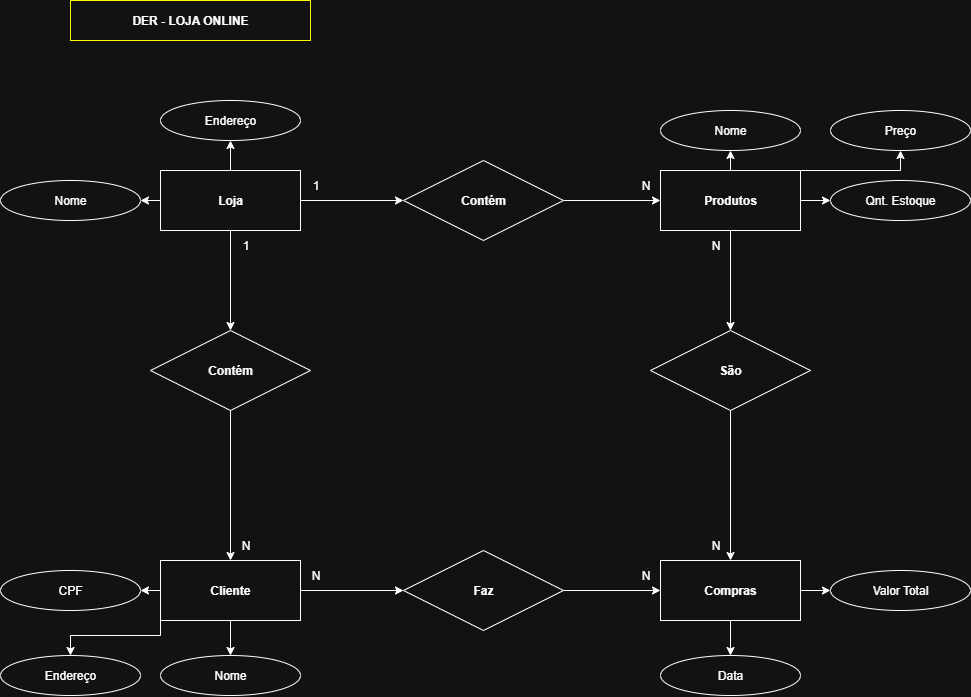

The diagram above was exported from draw.io. Its source (the exported page's mxGraphModel, read from the mxfile embedded in the PNG):
<mxGraphModel dx="1737" dy="937" grid="1" gridSize="10" guides="1" tooltips="1" connect="1" arrows="1" fold="1" page="1" pageScale="1" pageWidth="827" pageHeight="1169" math="0" shadow="0">
  <root>
    <mxCell id="0" />
    <mxCell id="1" parent="0" />
    <mxCell id="afqnvUulKzHfcl_S1PQc-1" value="&lt;b&gt;DER - LOJA ONLINE&lt;/b&gt;" style="text;strokeColor=light-dark(#000000,#FFFF00);align=center;fillColor=none;html=1;verticalAlign=middle;whiteSpace=wrap;rounded=0;shadow=0;glass=0;gradientColor=none;" vertex="1" parent="1">
      <mxGeometry x="80" y="40" width="240" height="40" as="geometry" />
    </mxCell>
    <mxCell id="afqnvUulKzHfcl_S1PQc-4" style="edgeStyle=orthogonalEdgeStyle;rounded=0;orthogonalLoop=1;jettySize=auto;html=1;exitX=0;exitY=0.5;exitDx=0;exitDy=0;entryX=1;entryY=0.5;entryDx=0;entryDy=0;" edge="1" parent="1" source="afqnvUulKzHfcl_S1PQc-2" target="afqnvUulKzHfcl_S1PQc-3">
      <mxGeometry relative="1" as="geometry" />
    </mxCell>
    <mxCell id="afqnvUulKzHfcl_S1PQc-7" style="edgeStyle=orthogonalEdgeStyle;rounded=0;orthogonalLoop=1;jettySize=auto;html=1;entryX=0;entryY=0.5;entryDx=0;entryDy=0;" edge="1" parent="1" source="afqnvUulKzHfcl_S1PQc-2" target="afqnvUulKzHfcl_S1PQc-6">
      <mxGeometry relative="1" as="geometry" />
    </mxCell>
    <mxCell id="afqnvUulKzHfcl_S1PQc-17" value="" style="edgeStyle=orthogonalEdgeStyle;rounded=0;orthogonalLoop=1;jettySize=auto;html=1;" edge="1" parent="1" source="afqnvUulKzHfcl_S1PQc-2" target="afqnvUulKzHfcl_S1PQc-16">
      <mxGeometry relative="1" as="geometry" />
    </mxCell>
    <mxCell id="afqnvUulKzHfcl_S1PQc-27" value="" style="edgeStyle=orthogonalEdgeStyle;rounded=0;orthogonalLoop=1;jettySize=auto;html=1;" edge="1" parent="1" source="afqnvUulKzHfcl_S1PQc-2" target="afqnvUulKzHfcl_S1PQc-26">
      <mxGeometry relative="1" as="geometry" />
    </mxCell>
    <mxCell id="afqnvUulKzHfcl_S1PQc-2" value="&lt;b&gt;Loja&lt;/b&gt;" style="rounded=0;whiteSpace=wrap;html=1;" vertex="1" parent="1">
      <mxGeometry x="170" y="210" width="140" height="60" as="geometry" />
    </mxCell>
    <mxCell id="afqnvUulKzHfcl_S1PQc-3" value="Nome" style="ellipse;whiteSpace=wrap;html=1;" vertex="1" parent="1">
      <mxGeometry x="10" y="220" width="140" height="40" as="geometry" />
    </mxCell>
    <mxCell id="afqnvUulKzHfcl_S1PQc-12" value="" style="edgeStyle=orthogonalEdgeStyle;rounded=0;orthogonalLoop=1;jettySize=auto;html=1;" edge="1" parent="1" source="afqnvUulKzHfcl_S1PQc-5" target="afqnvUulKzHfcl_S1PQc-11">
      <mxGeometry relative="1" as="geometry" />
    </mxCell>
    <mxCell id="afqnvUulKzHfcl_S1PQc-13" style="edgeStyle=orthogonalEdgeStyle;rounded=0;orthogonalLoop=1;jettySize=auto;html=1;exitX=1;exitY=0;exitDx=0;exitDy=0;entryX=0.5;entryY=1;entryDx=0;entryDy=0;" edge="1" parent="1" source="afqnvUulKzHfcl_S1PQc-5" target="afqnvUulKzHfcl_S1PQc-10">
      <mxGeometry relative="1" as="geometry">
        <Array as="points">
          <mxPoint x="910" y="210" />
        </Array>
      </mxGeometry>
    </mxCell>
    <mxCell id="afqnvUulKzHfcl_S1PQc-14" style="edgeStyle=orthogonalEdgeStyle;rounded=0;orthogonalLoop=1;jettySize=auto;html=1;exitX=0.5;exitY=0;exitDx=0;exitDy=0;entryX=0.5;entryY=1;entryDx=0;entryDy=0;" edge="1" parent="1" source="afqnvUulKzHfcl_S1PQc-5" target="afqnvUulKzHfcl_S1PQc-9">
      <mxGeometry relative="1" as="geometry" />
    </mxCell>
    <mxCell id="afqnvUulKzHfcl_S1PQc-43" style="edgeStyle=orthogonalEdgeStyle;rounded=0;orthogonalLoop=1;jettySize=auto;html=1;entryX=0.5;entryY=0;entryDx=0;entryDy=0;" edge="1" parent="1" source="afqnvUulKzHfcl_S1PQc-5" target="afqnvUulKzHfcl_S1PQc-42">
      <mxGeometry relative="1" as="geometry" />
    </mxCell>
    <mxCell id="afqnvUulKzHfcl_S1PQc-5" value="&lt;b&gt;Produtos&lt;/b&gt;" style="rounded=0;whiteSpace=wrap;html=1;" vertex="1" parent="1">
      <mxGeometry x="670" y="210" width="140" height="60" as="geometry" />
    </mxCell>
    <mxCell id="afqnvUulKzHfcl_S1PQc-8" value="" style="edgeStyle=orthogonalEdgeStyle;rounded=0;orthogonalLoop=1;jettySize=auto;html=1;" edge="1" parent="1" source="afqnvUulKzHfcl_S1PQc-6" target="afqnvUulKzHfcl_S1PQc-5">
      <mxGeometry relative="1" as="geometry" />
    </mxCell>
    <mxCell id="afqnvUulKzHfcl_S1PQc-6" value="&lt;b&gt;Contém&lt;/b&gt;" style="rhombus;whiteSpace=wrap;html=1;rotation=0;" vertex="1" parent="1">
      <mxGeometry x="413" y="200" width="160" height="80" as="geometry" />
    </mxCell>
    <mxCell id="afqnvUulKzHfcl_S1PQc-9" value="Nome" style="ellipse;whiteSpace=wrap;html=1;" vertex="1" parent="1">
      <mxGeometry x="670" y="150" width="140" height="40" as="geometry" />
    </mxCell>
    <mxCell id="afqnvUulKzHfcl_S1PQc-10" value="Preço" style="ellipse;whiteSpace=wrap;html=1;" vertex="1" parent="1">
      <mxGeometry x="840" y="150" width="140" height="40" as="geometry" />
    </mxCell>
    <mxCell id="afqnvUulKzHfcl_S1PQc-11" value="Qnt. Estoque" style="ellipse;whiteSpace=wrap;html=1;" vertex="1" parent="1">
      <mxGeometry x="840" y="220" width="140" height="40" as="geometry" />
    </mxCell>
    <mxCell id="afqnvUulKzHfcl_S1PQc-32" style="edgeStyle=orthogonalEdgeStyle;rounded=0;orthogonalLoop=1;jettySize=auto;html=1;exitX=0;exitY=0.5;exitDx=0;exitDy=0;entryX=1;entryY=0.5;entryDx=0;entryDy=0;" edge="1" parent="1" source="afqnvUulKzHfcl_S1PQc-15" target="afqnvUulKzHfcl_S1PQc-31">
      <mxGeometry relative="1" as="geometry" />
    </mxCell>
    <mxCell id="afqnvUulKzHfcl_S1PQc-33" style="edgeStyle=orthogonalEdgeStyle;rounded=0;orthogonalLoop=1;jettySize=auto;html=1;exitX=0;exitY=1;exitDx=0;exitDy=0;entryX=0.5;entryY=0;entryDx=0;entryDy=0;" edge="1" parent="1" source="afqnvUulKzHfcl_S1PQc-15" target="afqnvUulKzHfcl_S1PQc-20">
      <mxGeometry relative="1" as="geometry">
        <Array as="points">
          <mxPoint x="170" y="675" />
          <mxPoint x="80" y="675" />
        </Array>
      </mxGeometry>
    </mxCell>
    <mxCell id="afqnvUulKzHfcl_S1PQc-34" value="" style="edgeStyle=orthogonalEdgeStyle;rounded=0;orthogonalLoop=1;jettySize=auto;html=1;" edge="1" parent="1" source="afqnvUulKzHfcl_S1PQc-15" target="afqnvUulKzHfcl_S1PQc-18">
      <mxGeometry relative="1" as="geometry" />
    </mxCell>
    <mxCell id="afqnvUulKzHfcl_S1PQc-37" style="edgeStyle=orthogonalEdgeStyle;rounded=0;orthogonalLoop=1;jettySize=auto;html=1;entryX=0;entryY=0.5;entryDx=0;entryDy=0;" edge="1" parent="1" source="afqnvUulKzHfcl_S1PQc-15" target="afqnvUulKzHfcl_S1PQc-29">
      <mxGeometry relative="1" as="geometry" />
    </mxCell>
    <mxCell id="afqnvUulKzHfcl_S1PQc-15" value="&lt;b&gt;Cliente&lt;/b&gt;" style="rounded=0;whiteSpace=wrap;html=1;" vertex="1" parent="1">
      <mxGeometry x="170" y="600" width="140" height="60" as="geometry" />
    </mxCell>
    <mxCell id="afqnvUulKzHfcl_S1PQc-16" value="Endereço" style="ellipse;whiteSpace=wrap;html=1;" vertex="1" parent="1">
      <mxGeometry x="170" y="140" width="140" height="40" as="geometry" />
    </mxCell>
    <mxCell id="afqnvUulKzHfcl_S1PQc-18" value="Nome" style="ellipse;whiteSpace=wrap;html=1;" vertex="1" parent="1">
      <mxGeometry x="170" y="695" width="140" height="40" as="geometry" />
    </mxCell>
    <mxCell id="afqnvUulKzHfcl_S1PQc-20" value="Endereço" style="ellipse;whiteSpace=wrap;html=1;" vertex="1" parent="1">
      <mxGeometry x="10" y="695" width="140" height="40" as="geometry" />
    </mxCell>
    <mxCell id="afqnvUulKzHfcl_S1PQc-28" value="" style="edgeStyle=orthogonalEdgeStyle;rounded=0;orthogonalLoop=1;jettySize=auto;html=1;" edge="1" parent="1" source="afqnvUulKzHfcl_S1PQc-26" target="afqnvUulKzHfcl_S1PQc-15">
      <mxGeometry relative="1" as="geometry" />
    </mxCell>
    <mxCell id="afqnvUulKzHfcl_S1PQc-26" value="&lt;b&gt;Contém&lt;/b&gt;" style="rhombus;whiteSpace=wrap;html=1;rotation=0;" vertex="1" parent="1">
      <mxGeometry x="160" y="370" width="160" height="80" as="geometry" />
    </mxCell>
    <mxCell id="afqnvUulKzHfcl_S1PQc-36" value="" style="edgeStyle=orthogonalEdgeStyle;rounded=0;orthogonalLoop=1;jettySize=auto;html=1;" edge="1" parent="1" source="afqnvUulKzHfcl_S1PQc-29" target="afqnvUulKzHfcl_S1PQc-30">
      <mxGeometry relative="1" as="geometry" />
    </mxCell>
    <mxCell id="afqnvUulKzHfcl_S1PQc-29" value="&lt;b&gt;Faz&lt;/b&gt;" style="rhombus;whiteSpace=wrap;html=1;rotation=0;" vertex="1" parent="1">
      <mxGeometry x="413" y="590" width="160" height="80" as="geometry" />
    </mxCell>
    <mxCell id="afqnvUulKzHfcl_S1PQc-40" style="edgeStyle=orthogonalEdgeStyle;rounded=0;orthogonalLoop=1;jettySize=auto;html=1;exitX=1;exitY=0.5;exitDx=0;exitDy=0;entryX=0;entryY=0.5;entryDx=0;entryDy=0;" edge="1" parent="1" source="afqnvUulKzHfcl_S1PQc-30" target="afqnvUulKzHfcl_S1PQc-39">
      <mxGeometry relative="1" as="geometry" />
    </mxCell>
    <mxCell id="afqnvUulKzHfcl_S1PQc-41" value="" style="edgeStyle=orthogonalEdgeStyle;rounded=0;orthogonalLoop=1;jettySize=auto;html=1;" edge="1" parent="1" source="afqnvUulKzHfcl_S1PQc-30" target="afqnvUulKzHfcl_S1PQc-38">
      <mxGeometry relative="1" as="geometry" />
    </mxCell>
    <mxCell id="afqnvUulKzHfcl_S1PQc-30" value="&lt;b&gt;Compras&lt;/b&gt;" style="rounded=0;whiteSpace=wrap;html=1;" vertex="1" parent="1">
      <mxGeometry x="670" y="600" width="140" height="60" as="geometry" />
    </mxCell>
    <mxCell id="afqnvUulKzHfcl_S1PQc-31" value="CPF" style="ellipse;whiteSpace=wrap;html=1;" vertex="1" parent="1">
      <mxGeometry x="10" y="610" width="140" height="40" as="geometry" />
    </mxCell>
    <mxCell id="afqnvUulKzHfcl_S1PQc-38" value="Data" style="ellipse;whiteSpace=wrap;html=1;" vertex="1" parent="1">
      <mxGeometry x="670" y="695" width="140" height="40" as="geometry" />
    </mxCell>
    <mxCell id="afqnvUulKzHfcl_S1PQc-39" value="Valor Total" style="ellipse;whiteSpace=wrap;html=1;" vertex="1" parent="1">
      <mxGeometry x="840" y="610" width="140" height="40" as="geometry" />
    </mxCell>
    <mxCell id="afqnvUulKzHfcl_S1PQc-44" style="edgeStyle=orthogonalEdgeStyle;rounded=0;orthogonalLoop=1;jettySize=auto;html=1;entryX=0.5;entryY=0;entryDx=0;entryDy=0;" edge="1" parent="1" source="afqnvUulKzHfcl_S1PQc-42" target="afqnvUulKzHfcl_S1PQc-30">
      <mxGeometry relative="1" as="geometry" />
    </mxCell>
    <mxCell id="afqnvUulKzHfcl_S1PQc-42" value="&lt;b&gt;São&lt;/b&gt;" style="rhombus;whiteSpace=wrap;html=1;rotation=0;" vertex="1" parent="1">
      <mxGeometry x="660" y="370" width="160" height="80" as="geometry" />
    </mxCell>
    <mxCell id="afqnvUulKzHfcl_S1PQc-45" value="N" style="text;html=1;align=center;verticalAlign=middle;resizable=0;points=[];autosize=1;strokeColor=none;fillColor=none;" vertex="1" parent="1">
      <mxGeometry x="240" y="570" width="30" height="30" as="geometry" />
    </mxCell>
    <mxCell id="afqnvUulKzHfcl_S1PQc-46" value="N" style="text;html=1;align=center;verticalAlign=middle;resizable=0;points=[];autosize=1;strokeColor=none;fillColor=none;" vertex="1" parent="1">
      <mxGeometry x="710" y="570" width="30" height="30" as="geometry" />
    </mxCell>
    <mxCell id="afqnvUulKzHfcl_S1PQc-47" value="N" style="text;html=1;align=center;verticalAlign=middle;resizable=0;points=[];autosize=1;strokeColor=none;fillColor=none;" vertex="1" parent="1">
      <mxGeometry x="710" y="270" width="30" height="30" as="geometry" />
    </mxCell>
    <mxCell id="afqnvUulKzHfcl_S1PQc-48" value="N" style="text;html=1;align=center;verticalAlign=middle;resizable=0;points=[];autosize=1;strokeColor=none;fillColor=none;" vertex="1" parent="1">
      <mxGeometry x="310" y="600" width="30" height="30" as="geometry" />
    </mxCell>
    <mxCell id="afqnvUulKzHfcl_S1PQc-49" value="N" style="text;html=1;align=center;verticalAlign=middle;resizable=0;points=[];autosize=1;strokeColor=none;fillColor=none;" vertex="1" parent="1">
      <mxGeometry x="640" y="600" width="30" height="30" as="geometry" />
    </mxCell>
    <mxCell id="afqnvUulKzHfcl_S1PQc-50" value="1" style="text;html=1;align=center;verticalAlign=middle;resizable=0;points=[];autosize=1;strokeColor=none;fillColor=none;" vertex="1" parent="1">
      <mxGeometry x="240" y="270" width="30" height="30" as="geometry" />
    </mxCell>
    <mxCell id="afqnvUulKzHfcl_S1PQc-51" value="1" style="text;html=1;align=center;verticalAlign=middle;resizable=0;points=[];autosize=1;strokeColor=none;fillColor=none;" vertex="1" parent="1">
      <mxGeometry x="310" y="210" width="30" height="30" as="geometry" />
    </mxCell>
    <mxCell id="afqnvUulKzHfcl_S1PQc-52" value="N" style="text;html=1;align=center;verticalAlign=middle;resizable=0;points=[];autosize=1;strokeColor=none;fillColor=none;" vertex="1" parent="1">
      <mxGeometry x="640" y="210" width="30" height="30" as="geometry" />
    </mxCell>
  </root>
</mxGraphModel>